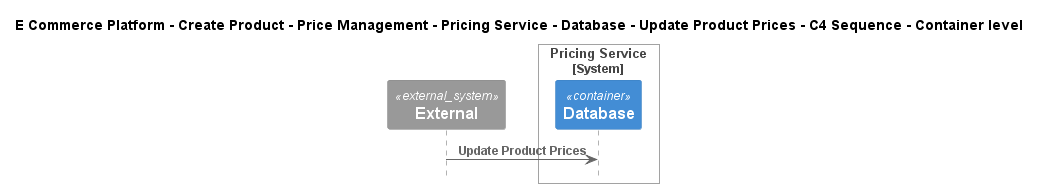

The diagram above was rendered by PlantUML. Its source (embedded in the PNG):
@startuml
!include ..\..\..\..\..\..\..\..\..\.c4s\C4_Sequence.puml

title E Commerce Platform - Create Product - Price Management - Pricing Service - Database - Update Product Prices - C4 Sequence - Container level

System_Ext(C4InterFlow.SoftwareSystems.ExternalSystem, "External", "")

System_Boundary(ECommercePlatform.CreateProduct.PriceManagement.SoftwareSystems.PricingService, "Pricing Service")
    Container(ECommercePlatform.CreateProduct.PriceManagement.SoftwareSystems.PricingService.Containers.Database, "Database", "", "")
Boundary_End()

Rel(C4InterFlow.SoftwareSystems.ExternalSystem, ECommercePlatform.CreateProduct.PriceManagement.SoftwareSystems.PricingService.Containers.Database, "Update Product Prices")


@enduml